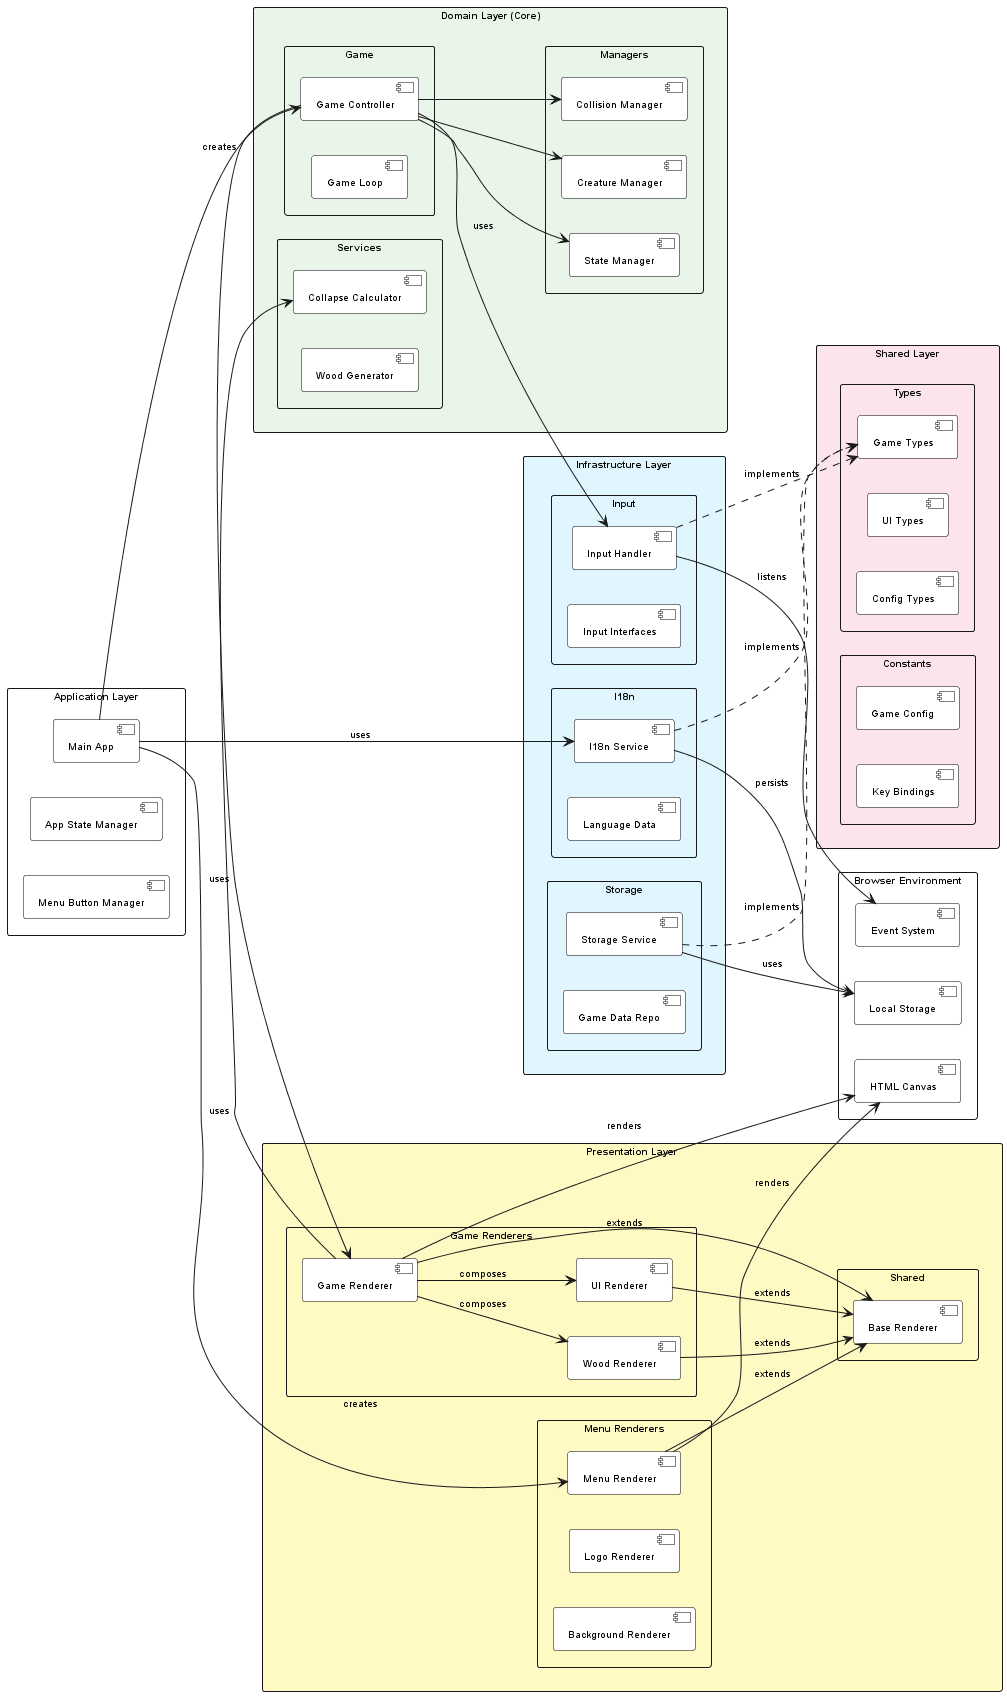

The diagram above was rendered by PlantUML. Its source (embedded in the PNG):
@startuml Within_the_Woodpile_Clean_Architecture_Components

!define DOMAIN #E8F5E8
!define INFRASTRUCTURE #E1F5FE
!define PRESENTATION #FFF9C4
!define SHARED #FCE4EC

' Layout optimizations
skinparam packageStyle rectangle
skinparam defaultFontSize 10
skinparam componentBackgroundColor White
skinparam componentBorderColor Black
skinparam packageBackgroundColor transparent
left to right direction

package "Browser Environment" {
    [HTML Canvas]
    [Local Storage]
    [Event System]
}

package "Application Layer" {
    [Main App]
    [App State Manager]
    [Menu Button Manager]
}

package "Shared Layer" SHARED {
    package "Types" {
        [Game Types]
        [UI Types]
        [Config Types]
    }
    
    package "Constants" {
        [Game Config]
        [Key Bindings]
    }
}

package "Domain Layer (Core)" DOMAIN {
    package "Game" {
        [Game Controller]
        [Game Loop]
    }
    
    package "Managers" {
        [State Manager]
        [Creature Manager]
        [Collision Manager]
    }
    
    package "Services" {
        [Collapse Calculator]
        [Wood Generator]
    }
}

package "Infrastructure Layer" INFRASTRUCTURE {
    package "I18n" {
        [I18n Service]
        [Language Data]
    }
    
    package "Input" {
        [Input Handler]
        [Input Interfaces]
    }
    
    package "Storage" {
        [Storage Service]
        [Game Data Repo]
    }
}

package "Presentation Layer" PRESENTATION {
    package "Shared" {
        [Base Renderer]
    }
    
    package "Game Renderers" {
        [Game Renderer]
        [Wood Renderer]
        [UI Renderer]
    }
    
    package "Menu Renderers" {
        [Menu Renderer]
        [Logo Renderer]
        [Background Renderer]
    }
}

' === CLEAN ARCHITECTURE DEPENDENCIES ===

' Domain layer - no outward dependencies
[Game Controller] --> [State Manager]
[Game Controller] --> [Creature Manager]
[Game Controller] --> [Collision Manager]

' Infrastructure implements domain interfaces
[I18n Service] ..> [Game Types] : implements
[Input Handler] ..> [Game Types] : implements
[Storage Service] ..> [Game Types] : implements

' Presentation depends on domain & infrastructure
[Game Renderer] --> [Base Renderer] : extends
[Wood Renderer] --> [Base Renderer] : extends
[UI Renderer] --> [Base Renderer] : extends
[Menu Renderer] --> [Base Renderer] : extends

[Game Renderer] --> [Collapse Calculator] : uses
[Game Renderer] --> [Wood Renderer] : composes
[Game Renderer] --> [UI Renderer] : composes

' Application orchestrates all layers
[Main App] --> [Game Controller] : creates
[Main App] --> [Menu Renderer] : creates
[Main App] --> [I18n Service] : uses
[Game Controller] --> [Input Handler] : uses
[Game Controller] --> [Game Renderer] : uses

' External dependencies
[I18n Service] --> [Local Storage] : persists
[Storage Service] --> [Local Storage] : uses
[Input Handler] --> [Event System] : listens
[Game Renderer] --> [HTML Canvas] : renders
[Menu Renderer] --> [HTML Canvas] : renders

@enduml